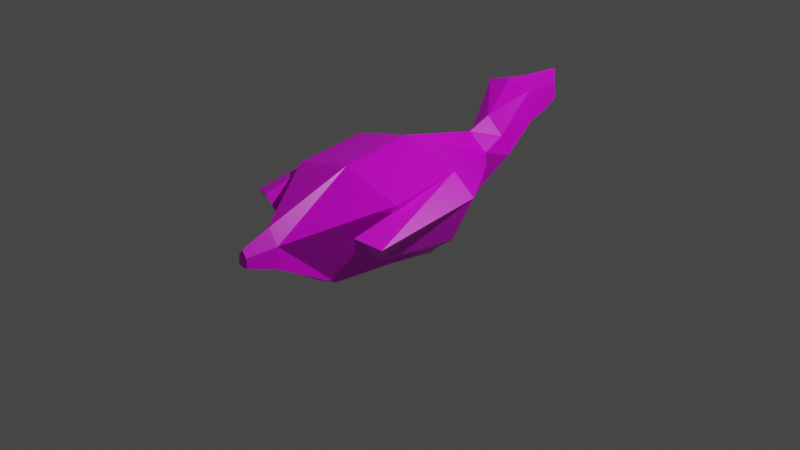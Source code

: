 # Source: duck.blend  (saved by Blender 2.80.75; exported with 4.5.12 LTS)
import bpy
from mathutils import Matrix  # noqa: F401  (used for matrix-valued properties, if any)

bpy.ops.wm.read_factory_settings(use_empty=True)
scene = bpy.context.scene
scene.name = 'Scene'

# ---- collections
col_collection = bpy.data.collections.new('Collection'); scene.collection.children.link(col_collection)

# ---- images (referenced by path relative to the original .blend; pixels are not part of the script)
import os
ASSET_DIR = os.environ.get("B2B_ASSET_DIR", "")  # directory of the original .blend (textures are referenced by path, not embedded)
HERE = os.path.dirname(os.path.abspath(__file__))  # packed textures are extracted next to this script under _unpacked/

def load_image(name, relpath, width, height, colorspace="sRGB"):
    """Load a texture the original file referenced (path relative to the .blend, or extracted next to this script)."""
    p = next((c for c in (os.path.join(HERE, relpath), os.path.join(ASSET_DIR, relpath)) if relpath and os.path.exists(c)), "")
    if p:
        img = bpy.data.images.load(p, check_existing=True)
        img.name = name
    else:  # same state as the original file: an image datablock whose file is absent (Cycles renders it pink)
        img = bpy.data.images.new(name, width, height)
        img.source = "FILE"
        img.filepath = "//" + (relpath or name)
    img.colorspace_settings.name = colorspace
    return img
img_untitled = load_image('Untitled', 'duck.png', 1024, 1024, 'sRGB')

# ---- materials (node trees are filled in below, after node groups)
mat_material = bpy.data.materials.new('Material')
mat_material.alpha_threshold = 0.0
mat_material.use_transparent_shadow = False
mat_material.line_color = (0.0, 0.0, 0.0, 1.0)

# ---- material node trees
mat_material.use_nodes = True; mat_material.node_tree.nodes.clear()
_N = mat_material.node_tree.nodes; _L = mat_material.node_tree.links
n0 = _N.new('ShaderNodeOutputMaterial'); n0.name = 'Material Output'; n0.location = (300, 300)
n1 = _N.new('ShaderNodeBsdfPrincipled'); n1.name = 'Principled BSDF'; n1.location = (10, 300)
n1.distribution = 'GGX'
n1.subsurface_method = 'BURLEY'
n1.inputs[2].default_value = 0.4
n1.inputs[3].default_value = 1.45
n1.inputs[27].default_value = (0.0, 0.0, 0.0, 1.0)
n1.inputs[28].default_value = 1.0
n2 = _N.new('ShaderNodeTexImage'); n2.name = 'Image Texture'; n2.location = (-280, 280)
n2.image = img_untitled
_L.new(n1.outputs[0], n0.inputs[0])
_L.new(n2.outputs[0], n1.inputs[0])
n0.is_active_output = True

# ---- world
world_world = bpy.data.worlds.new('World'); scene.world = world_world
world_world.use_nodes = True; world_world.node_tree.nodes.clear()
_N = world_world.node_tree.nodes; _L = world_world.node_tree.links
n0 = _N.new('ShaderNodeOutputWorld'); n0.name = 'World Output'; n0.location = (300, 300)
n1 = _N.new('ShaderNodeBackground'); n1.name = 'Background'; n1.location = (10, 300)
n1.inputs[0].default_value = (0.05088, 0.05088, 0.05088, 1.0)
_L.new(n1.outputs[0], n0.inputs[0])
n0.is_active_output = True
world_world.color = (0.05088, 0.05088, 0.05088)
world_world.use_sun_shadow = False
world_world.sun_shadow_jitter_overblur = 0.0

# ---- cameras
cam_camera = bpy.data.cameras.new('Camera')
cam_camera.clip_end = 100.0
cam_camera.ortho_scale = 7.314

# ---- lights
light_light = bpy.data.lights.new('Light', 'POINT')
light_light.transmission_factor = 0.0
light_light.energy = 1000.0
light_light.shadow_soft_size = 0.1
light_light.shadow_maximum_resolution = 0.006
light_light.use_absolute_resolution = True

# ---- meshes
me_cube = bpy.data.meshes.new('Cube')
me_cube.from_pydata([(0.2326, 1.012, 0.5059), (0.1217, 0.5765, -0.2713), (0.6924, -0.6859, 0.6102), (0.1201, -0.6043, -0.3273), (-0.2343, 1.012, 0.5059), (-0.1234, 0.5765, -0.2713), (-0.6941, -0.6859, 0.6102), (-0.1167, -0.6042, -0.3361), (-0.2904, 0.1859, -0.3427), (0.6752, 0.08449, 0.7158), (-0.6769, 0.08449, 0.7158), (0.2887, 0.1859, -0.3427), (0.1219, 1.113, 0.07964), (-0.2234, -1.033, -0.2666), (0.2211, -1.034, -0.2502), (-0.1236, 1.113, 0.07964), (0.5516, -0.02357, -0.1164), (-0.5533, -0.02357, -0.1164), (-0.1468, -1.62, 0.08103), (-0.121, -1.613, 0.3069), (0.1209, -1.623, 0.3061), (0.1435, -1.631, 0.08013), (-0.2045, 1.285, 0.607), (0.2028, 1.285, 0.607), (0.2472, 1.353, 0.3832), (-0.2489, 1.353, 0.3832), (-0.3242, 1.659, 1.014), (0.2234, 1.659, 1.014), (0.2781, 1.661, 0.697), (-0.379, 1.661, 0.697), (-0.943, 0.07691, 0.5267), (-0.3262, 0.9251, 0.41), (0.3245, 0.9251, 0.41), (0.9413, 0.07691, 0.5267), (0.1703, 1.018, 0.1674), (-0.172, 1.018, 0.1674), (0.7691, -0.02195, 0.05313), (-0.7707, -0.02195, 0.05313), (0.6515, -1.165, 0.4251), (0.5323, -1.048, 0.07379), (-0.6532, -1.165, 0.4251), (-0.5339, -1.048, 0.07379), (0.9083, -1.066, 0.364), (0.7421, -0.9588, 0.1641), (-0.91, -1.066, 0.364), (-0.7438, -0.9588, 0.1641), (-0.2608, 2.008, 0.98), (0.1599, 2.008, 0.98), (0.202, 2.01, 0.7361), (-0.3028, 2.01, 0.7361), (-0.1893, 2.25, 0.9402), (0.08851, 2.25, 0.9402), (0.1163, 2.251, 0.7791), (-0.2171, 2.251, 0.7791), (-0.0008413, 0.5765, -0.321), (-0.0008413, -0.6859, 0.7849), (0.004045, -0.6105, -0.3958), (-0.0008413, 1.012, 0.6727), (-0.0008413, 0.1859, -0.3967), (-0.0008413, 0.08449, 0.8877), (-0.0008413, 1.113, 0.05652), (0.001087, -1.039, -0.3201), (-5.142e-05, -1.618, 0.4581), (-0.001631, -1.626, 0.05753), (-0.0008413, 1.285, 0.7814), (-0.0008413, 1.353, 0.3831), (-0.05041, 1.659, 1.092), (-0.05041, 1.661, 0.7207), (-0.05041, 2.008, 1.055), (-0.05041, 2.01, 0.7628), (-0.05041, 2.414, 1.031), (-0.05041, 2.415, 0.7901), (-0.07748, -1.918, 0.1628), (-0.06599, -1.915, 0.2634), (-0.01208, -1.917, 0.3309), (0.04182, -1.919, 0.2631), (0.0519, -1.923, 0.1624), (-0.01279, -1.92, 0.1523), (0.2211, -1.034, -0.2502), (0.1201, -0.6043, -0.3273), (0.004045, -0.6105, -0.3958), (0.004045, -0.6105, -0.3958), (-0.1167, -0.6042, -0.3361), (-0.2234, -1.033, -0.2666), (0.001087, -1.039, -0.3201), (0.001087, -1.039, -0.3201), (-0.2904, 0.1859, -0.3427), (-0.2904, 0.1859, -0.3427), (-0.2904, 0.1859, -0.3427), (-0.1167, -0.6042, -0.3361), (-0.1167, -0.6042, -0.3361), (-0.1167, -0.6042, -0.3361), (-0.0008413, 0.5765, -0.321), (-0.0008413, 0.5765, -0.321), (-0.0008413, 0.5765, -0.321), (-0.1234, 0.5765, -0.2713), (-0.1234, 0.5765, -0.2713), (-0.1234, 0.5765, -0.2713), (-0.1234, 0.5765, -0.2713), (-0.1234, 0.5765, -0.2713), (0.1219, 1.113, 0.07964), (0.1219, 1.113, 0.07964), (0.1219, 1.113, 0.07964), (0.1219, 1.113, 0.07964), (0.1219, 1.113, 0.07964), (0.1219, 1.113, 0.07964), (0.1217, 0.5765, -0.2713), (0.1217, 0.5765, -0.2713), (0.1217, 0.5765, -0.2713), (0.1217, 0.5765, -0.2713), (0.1217, 0.5765, -0.2713), (-0.2234, -1.033, -0.2666), (-0.2234, -1.033, -0.2666), (-0.2234, -1.033, -0.2666), (-0.2234, -1.033, -0.2666), (-0.2234, -1.033, -0.2666), (-0.6941, -0.6859, 0.6102), (-0.6941, -0.6859, 0.6102), (-0.6941, -0.6859, 0.6102), (-0.6941, -0.6859, 0.6102), (0.2211, -1.034, -0.2502), (0.2211, -1.034, -0.2502), (0.2211, -1.034, -0.2502), (0.2211, -1.034, -0.2502), (0.2211, -1.034, -0.2502), (0.1201, -0.6043, -0.3273), (0.1201, -0.6043, -0.3273), (0.1201, -0.6043, -0.3273), (-0.1236, 1.113, 0.07964), (-0.1236, 1.113, 0.07964), (-0.1236, 1.113, 0.07964), (-0.1236, 1.113, 0.07964), (-0.1236, 1.113, 0.07964), (-0.1236, 1.113, 0.07964), (-0.0008413, -0.6859, 0.7849), (-0.0008413, -0.6859, 0.7849), (-0.0008413, -0.6859, 0.7849), (-0.0008413, -0.6859, 0.7849), (-0.0008413, -0.6859, 0.7849), (-0.0008413, -0.6859, 0.7849), (-0.0008413, -0.6859, 0.7849), (0.6752, 0.08449, 0.7158), (0.6752, 0.08449, 0.7158), (0.6752, 0.08449, 0.7158), (0.6752, 0.08449, 0.7158), (0.6752, 0.08449, 0.7158), (0.6752, 0.08449, 0.7158), (0.6752, 0.08449, 0.7158), (0.6752, 0.08449, 0.7158), (0.6752, 0.08449, 0.7158), (0.6924, -0.6859, 0.6102), (0.6924, -0.6859, 0.6102), (0.6924, -0.6859, 0.6102), (0.6924, -0.6859, 0.6102), (0.004045, -0.6105, -0.3958), (-0.6769, 0.08449, 0.7158), (-0.6769, 0.08449, 0.7158), (-0.6769, 0.08449, 0.7158), (-0.6769, 0.08449, 0.7158), (-0.6769, 0.08449, 0.7158), (-0.6769, 0.08449, 0.7158), (-0.6769, 0.08449, 0.7158), (-0.6769, 0.08449, 0.7158), (-0.6769, 0.08449, 0.7158), (-0.2343, 1.012, 0.5059), (-0.2343, 1.012, 0.5059), (-0.2343, 1.012, 0.5059), (-0.2343, 1.012, 0.5059), (-0.2343, 1.012, 0.5059), (-0.2343, 1.012, 0.5059), (-0.2343, 1.012, 0.5059), (-0.0008413, 1.012, 0.6727), (-0.0008413, 1.012, 0.6727), (-0.0008413, 1.012, 0.6727), (-0.0008413, 1.012, 0.6727), (-0.0008413, 1.012, 0.6727), (0.2326, 1.012, 0.5059), (0.2326, 1.012, 0.5059), (0.2326, 1.012, 0.5059), (0.2326, 1.012, 0.5059), (0.2326, 1.012, 0.5059), (0.2326, 1.012, 0.5059), (0.2326, 1.012, 0.5059), (0.2887, 0.1859, -0.3427), (0.2887, 0.1859, -0.3427), (0.2887, 0.1859, -0.3427), (0.5516, -0.02357, -0.1164), (0.5516, -0.02357, -0.1164), (0.5516, -0.02357, -0.1164), (0.5516, -0.02357, -0.1164), (0.5516, -0.02357, -0.1164), (0.5516, -0.02357, -0.1164), (0.5516, -0.02357, -0.1164), (0.5516, -0.02357, -0.1164), (0.5516, -0.02357, -0.1164), (0.5516, -0.02357, -0.1164), (-0.0008413, 0.1859, -0.3967), (-0.0008413, 0.1859, -0.3967), (-0.0008413, 0.1859, -0.3967), (-0.0008413, 0.1859, -0.3967), (-0.0008413, 0.1859, -0.3967), (-0.0008413, 0.1859, -0.3967), (-0.0008413, 0.1859, -0.3967), (-0.5533, -0.02357, -0.1164), (-0.5533, -0.02357, -0.1164), (-0.5533, -0.02357, -0.1164), (-0.5533, -0.02357, -0.1164), (-0.5533, -0.02357, -0.1164), (-0.5533, -0.02357, -0.1164), (-0.5533, -0.02357, -0.1164), (-0.5533, -0.02357, -0.1164), (-0.5533, -0.02357, -0.1164), (-0.5533, -0.02357, -0.1164), (-0.0008413, 0.08449, 0.8877), (-0.0008413, 0.08449, 0.8877), (-0.0008413, 0.08449, 0.8877), (-0.0008413, 0.08449, 0.8877), (-0.0008413, 0.08449, 0.8877), (-0.0008413, 1.113, 0.05652), (-0.0008413, 1.113, 0.05652), (-0.0008413, 1.113, 0.05652), (-0.0008413, 1.113, 0.05652), (-0.0008413, 1.113, 0.05652), (0.001087, -1.039, -0.3201), (-0.1468, -1.62, 0.08103), (-0.1468, -1.62, 0.08103), (-0.1468, -1.62, 0.08103), (-0.121, -1.613, 0.3069), (-0.121, -1.613, 0.3069), (-0.121, -1.613, 0.3069), (-0.121, -1.613, 0.3069), (-0.121, -1.613, 0.3069), (-0.121, -1.613, 0.3069), (-0.121, -1.613, 0.3069), (-5.142e-05, -1.618, 0.4581), (-5.142e-05, -1.618, 0.4581), (-5.142e-05, -1.618, 0.4581), (0.1209, -1.623, 0.3061), (0.1209, -1.623, 0.3061), (0.1209, -1.623, 0.3061), (0.1209, -1.623, 0.3061), (0.1209, -1.623, 0.3061), (0.1209, -1.623, 0.3061), (0.1209, -1.623, 0.3061), (0.1435, -1.631, 0.08013), (0.1435, -1.631, 0.08013), (0.1435, -1.631, 0.08013), (-0.001631, -1.626, 0.05753), (-0.001631, -1.626, 0.05753), (-0.001631, -1.626, 0.05753), (-0.001631, -1.626, 0.05753), (-0.001631, -1.626, 0.05753), (-0.001631, -1.626, 0.05753), (-0.001631, -1.626, 0.05753), (-0.0008413, 1.285, 0.7814), (-0.0008413, 1.285, 0.7814), (-0.0008413, 1.285, 0.7814), (-0.0008413, 1.285, 0.7814), (-0.0008413, 1.285, 0.7814), (0.2028, 1.285, 0.607), (0.2028, 1.285, 0.607), (0.2028, 1.285, 0.607), (0.2028, 1.285, 0.607), (0.2028, 1.285, 0.607), (0.2472, 1.353, 0.3832), (0.2472, 1.353, 0.3832), (0.2472, 1.353, 0.3832), (0.2472, 1.353, 0.3832), (-0.2045, 1.285, 0.607), (-0.2045, 1.285, 0.607), (-0.2045, 1.285, 0.607), (-0.2045, 1.285, 0.607), (-0.2045, 1.285, 0.607), (-0.2489, 1.353, 0.3832), (-0.2489, 1.353, 0.3832), (-0.2489, 1.353, 0.3832), (-0.2489, 1.353, 0.3832), (-0.2489, 1.353, 0.3832), (-0.0008413, 1.353, 0.3831), (-0.0008413, 1.353, 0.3831), (-0.0008413, 1.353, 0.3831), (-0.0008413, 1.353, 0.3831), (-0.0008413, 1.353, 0.3831), (-0.0008413, 1.353, 0.3831), (-0.05041, 1.659, 1.092), (-0.05041, 1.659, 1.092), (-0.05041, 1.659, 1.092), (-0.05041, 1.659, 1.092), (-0.05041, 1.659, 1.092), (0.2234, 1.659, 1.014), (0.2234, 1.659, 1.014), (0.2234, 1.659, 1.014), (0.2234, 1.659, 1.014), (0.2234, 1.659, 1.014), (0.2781, 1.661, 0.697), (0.2781, 1.661, 0.697), (0.2781, 1.661, 0.697), (0.2781, 1.661, 0.697), (0.2781, 1.661, 0.697), (-0.3242, 1.659, 1.014), (-0.3242, 1.659, 1.014), (-0.3242, 1.659, 1.014), (-0.3242, 1.659, 1.014), (-0.3242, 1.659, 1.014), (-0.379, 1.661, 0.697), (-0.379, 1.661, 0.697), (-0.379, 1.661, 0.697), (-0.379, 1.661, 0.697), (-0.05041, 1.661, 0.7207), (-0.05041, 1.661, 0.7207), (-0.05041, 1.661, 0.7207), (-0.05041, 1.661, 0.7207), (-0.05041, 1.661, 0.7207), (-0.05041, 1.661, 0.7207), (-0.943, 0.07691, 0.5267), (-0.943, 0.07691, 0.5267), (-0.943, 0.07691, 0.5267), (-0.943, 0.07691, 0.5267), (-0.3262, 0.9251, 0.41), (-0.3262, 0.9251, 0.41), (-0.3262, 0.9251, 0.41), (-0.3262, 0.9251, 0.41), (0.3245, 0.9251, 0.41), (0.3245, 0.9251, 0.41), (0.3245, 0.9251, 0.41), (0.3245, 0.9251, 0.41), (0.9413, 0.07691, 0.5267), (0.9413, 0.07691, 0.5267), (0.9413, 0.07691, 0.5267), (0.9413, 0.07691, 0.5267), (0.1703, 1.018, 0.1674), (0.1703, 1.018, 0.1674), (0.1703, 1.018, 0.1674), (0.1703, 1.018, 0.1674), (-0.172, 1.018, 0.1674), (-0.172, 1.018, 0.1674), (-0.172, 1.018, 0.1674), (-0.172, 1.018, 0.1674), (0.7691, -0.02195, 0.05313), (0.7691, -0.02195, 0.05313), (0.7691, -0.02195, 0.05313), (0.7691, -0.02195, 0.05313), (-0.7707, -0.02195, 0.05313), (-0.7707, -0.02195, 0.05313), (-0.7707, -0.02195, 0.05313), (-0.7707, -0.02195, 0.05313), (0.6515, -1.165, 0.4251), (0.6515, -1.165, 0.4251), (0.6515, -1.165, 0.4251), (0.5323, -1.048, 0.07379), (0.5323, -1.048, 0.07379), (0.5323, -1.048, 0.07379), (-0.6532, -1.165, 0.4251), (-0.6532, -1.165, 0.4251), (-0.6532, -1.165, 0.4251), (-0.5339, -1.048, 0.07379), (-0.5339, -1.048, 0.07379), (-0.5339, -1.048, 0.07379), (0.9083, -1.066, 0.364), (0.9083, -1.066, 0.364), (0.9083, -1.066, 0.364), (0.7421, -0.9588, 0.1641), (0.7421, -0.9588, 0.1641), (0.7421, -0.9588, 0.1641), (0.7421, -0.9588, 0.1641), (0.7421, -0.9588, 0.1641), (-0.91, -1.066, 0.364), (-0.91, -1.066, 0.364), (-0.91, -1.066, 0.364), (-0.7438, -0.9588, 0.1641), (-0.7438, -0.9588, 0.1641), (-0.7438, -0.9588, 0.1641), (-0.7438, -0.9588, 0.1641), (-0.7438, -0.9588, 0.1641), (-0.05041, 2.008, 1.055), (-0.05041, 2.008, 1.055), (-0.05041, 2.008, 1.055), (-0.05041, 2.008, 1.055), (-0.05041, 2.008, 1.055), (0.1599, 2.008, 0.98), (0.1599, 2.008, 0.98), (0.1599, 2.008, 0.98), (0.1599, 2.008, 0.98), (0.1599, 2.008, 0.98), (0.202, 2.01, 0.7361), (0.202, 2.01, 0.7361), (0.202, 2.01, 0.7361), (0.202, 2.01, 0.7361), (0.202, 2.01, 0.7361), (-0.2608, 2.008, 0.98), (-0.2608, 2.008, 0.98), (-0.2608, 2.008, 0.98), (-0.2608, 2.008, 0.98), (-0.2608, 2.008, 0.98), (-0.3028, 2.01, 0.7361), (-0.3028, 2.01, 0.7361), (-0.3028, 2.01, 0.7361), (-0.3028, 2.01, 0.7361), (-0.3028, 2.01, 0.7361), (-0.05041, 2.01, 0.7628), (-0.05041, 2.01, 0.7628), (-0.05041, 2.01, 0.7628), (-0.05041, 2.01, 0.7628), (-0.05041, 2.01, 0.7628), (-0.05041, 2.414, 1.031), (-0.05041, 2.414, 1.031), (-0.05041, 2.414, 1.031), (0.08851, 2.25, 0.9402), (0.08851, 2.25, 0.9402), (0.08851, 2.25, 0.9402), (0.08851, 2.25, 0.9402), (0.1163, 2.251, 0.7791), (0.1163, 2.251, 0.7791), (0.1163, 2.251, 0.7791), (0.1163, 2.251, 0.7791), (-0.1893, 2.25, 0.9402), (-0.1893, 2.25, 0.9402), (-0.1893, 2.25, 0.9402), (-0.1893, 2.25, 0.9402), (-0.2171, 2.251, 0.7791), (-0.2171, 2.251, 0.7791), (-0.2171, 2.251, 0.7791), (-0.2171, 2.251, 0.7791), (-0.05041, 2.415, 0.7901), (-0.05041, 2.415, 0.7901), (-0.05041, 2.415, 0.7901), (-0.05041, 2.415, 0.7901), (-0.05041, 2.415, 0.7901), (-0.1167, -0.6042, -0.3361), (0.001087, -1.039, -0.3201), (-0.06599, -1.915, 0.2634), (-0.06599, -1.915, 0.2634), (-0.06599, -1.915, 0.2634), (-0.07748, -1.918, 0.1628), (-0.07748, -1.918, 0.1628), (-0.07748, -1.918, 0.1628), (-0.07748, -1.918, 0.1628), (-0.01208, -1.917, 0.3309), (-0.01208, -1.917, 0.3309), (-0.01208, -1.917, 0.3309), (-0.01208, -1.917, 0.3309), (-0.01208, -1.917, 0.3309), (0.04182, -1.919, 0.2631), (0.04182, -1.919, 0.2631), (0.04182, -1.919, 0.2631), (0.0519, -1.923, 0.1624), (0.0519, -1.923, 0.1624), (0.0519, -1.923, 0.1624), (0.0519, -1.923, 0.1624), (-0.01279, -1.92, 0.1523), (-0.01279, -1.92, 0.1523), (-0.01279, -1.92, 0.1523), (-0.01279, -1.92, 0.1523), (-0.01279, -1.92, 0.1523), (0.1201, -0.6043, -0.3273), (0.001087, -1.039, -0.3201)], [], [(160, 137, 214), (136, 228, 234), (167, 334, 319), (199, 126, 154), (189, 151, 121), (131, 280, 219), (157, 356, 204), (108, 198, 93), (116, 205, 111), (168, 215, 172), (89, 203, 86), (107, 186, 183), (220, 109, 94), (192, 127, 184), (208, 97, 87), (84, 428, 81), (250, 446, 450), (122, 237, 244), (123, 249, 429), (115, 229, 118), (261, 294, 290), (179, 264, 260), (165, 274, 129), (173, 259, 254), (311, 396, 400), (268, 305, 273), (256, 289, 284), (275, 310, 279), (343, 320, 335), (323, 339, 330), (206, 336, 130), (145, 359, 328), (142, 324, 177), (158, 318, 314), (178, 331, 101), (190, 332, 340), (352, 370, 355), (347, 361, 358), (207, 371, 344), (316, 369, 366), (191, 362, 350), (146, 349, 346), (159, 367, 353), (327, 363, 338), (401, 421, 424), (291, 384, 380), (299, 395, 304), (286, 379, 374), (423, 408, 411), (381, 413, 409), (389, 420, 394), (376, 407, 404), (375, 416, 391), (415, 426, 419), (285, 390, 301), (399, 412, 385), (278, 296, 265), (255, 300, 270), (308, 386, 295), (174, 269, 166), (113, 247, 225), (231, 440, 236), (3, 61, 56), (95, 221, 92), (180, 213, 143), (98, 196, 88), (103, 281, 266), (200, 82, 8), (135, 238, 152), (141, 138, 150), (449, 431, 433), (442, 452, 445), (241, 447, 246), (230, 435, 430), (240, 438, 443), (251, 434, 226), (156, 117, 134), (139, 119, 232), (169, 133, 337), (197, 185, 79), (187, 144, 2), (15, 276, 283), (10, 354, 357), (1, 11, 58), (6, 161, 211), (164, 155, 217), (90, 112, 209), (106, 100, 188), (218, 102, 110), (194, 120, 125), (210, 128, 96), (223, 13, 7), (248, 245, 76), (124, 153, 242), (78, 21, 253), (83, 224, 227), (23, 24, 297), (181, 104, 267), (4, 271, 277), (171, 176, 262), (309, 306, 398), (22, 303, 307), (258, 263, 292), (25, 29, 312), (342, 315, 31), (322, 326, 36), (212, 345, 35), (9, 348, 360), (149, 329, 325), (162, 170, 321), (0, 32, 34), (193, 105, 333), (40, 44, 45), (38, 39, 43), (17, 41, 372), (30, 37, 373), (16, 341, 364), (148, 195, 351), (163, 317, 368), (33, 42, 365), (403, 49, 53), (27, 28, 387), (26, 393, 397), (288, 293, 382), (425, 406, 51), (47, 48, 414), (46, 418, 422), (378, 383, 410), (68, 405, 417), (50, 70, 71), (66, 377, 392), (69, 427, 52), (65, 313, 298), (64, 287, 302), (67, 402, 388), (57, 257, 272), (114, 85, 252), (19, 432, 437), (454, 14, 455), (5, 132, 222), (182, 175, 59), (99, 54, 202), (12, 60, 282), (201, 80, 91), (140, 235, 239), (147, 216, 55), (451, 439, 73), (75, 74, 77), (20, 444, 448), (233, 18, 436), (243, 62, 441), (63, 453, 72)])
me_cube.polygons.foreach_set('use_smooth', [True] * 152)
_uv = me_cube.uv_layers.new(name='UVMap')
_uv.uv.foreach_set('vector', [0.2354, 0.4216, 0.1107, 0.5595, 0.1073, 0.4199, 0.1107, 0.5595, 0.1573, 0.7321, 0.127, 0.7311, 0.8113, 0.3481, 0.75, 0.334, 0.7982, 0.3317, 0.3967, 0.4165, 0.3968, 0.5677, 0.3746, 0.5658, 0.3211, 0.6846, 0.4713, 0.7859, 0.2932, 0.8707, 0.402, 0.241, 0.4332, 0.1964, 0.4242, 0.2445, 0.4948, 0.8685, 0.6425, 0.6823, 0.6505, 0.8685, 0.43, 0.3482, 0.3967, 0.4165, 0.4072, 0.346, 0.8556, 0.8564, 0.6925, 0.9301, 0.6895, 0.7254, 0.1744, 0.2584, 0.1073, 0.4199, 0.1237, 0.2564, 0.3535, 0.5617, 0.2932, 0.435, 0.3443, 0.4083, 0.4948, 0.3695, 0.5429, 0.4799, 0.4951, 0.4444, 0.4242, 0.2445, 0.43, 0.3482, 0.4072, 0.346, 0.4948, 0.463, 0.3968, 0.5677, 0.45, 0.423, 0.7444, 0.1522, 0.6895, 0.2388, 0.6938, 0.1726, 0.3639, 0.6423, 0.3535, 0.5617, 0.3746, 0.5658, 0.2815, 0.8128, 0.2293, 0.8253, 0.2291, 0.8136, 0.2932, 0.8707, 0.4434, 0.945, 0.4023, 0.953, 0.08196, 0.7982, 0.04451, 0.884, 0.04102, 0.7869, 0.6895, 0.7254, 0.848, 0.6676, 0.8556, 0.8564, 0.6289, 0.218, 0.6319, 0.151, 0.6895, 0.1394, 0.6201, 0.27, 0.5859, 0.2147, 0.6289, 0.218, 0.8113, 0.3481, 0.7751, 0.4028, 0.7301, 0.3458, 0.6507, 0.2587, 0.6289, 0.218, 0.6609, 0.2072, 0.435, 0.1348, 0.3979, 0.06634, 0.4442, 0.07229, 0.8179, 0.3987, 0.8191, 0.4722, 0.7751, 0.4028, 0.09464, 0.8177, 0.1326, 0.8618, 0.08196, 0.875, 0.388, 0.1901, 0.435, 0.1348, 0.4332, 0.1964, 0.7758, 0.165, 0.7982, 0.3317, 0.75, 0.334, 0.6055, 0.2906, 0.5731, 0.4793, 0.5587, 0.2787, 0.7444, 0.1522, 0.75, 0.334, 0.7301, 0.3458, 0.9152, 0.0, 0.8759, 0.209, 0.8801, 0.001585, 0.6895, 0.4362, 0.6055, 0.2906, 0.6201, 0.27, 0.2354, 0.4216, 0.1959, 0.2751, 0.2932, 0.4252, 0.6201, 0.27, 0.5587, 0.2787, 0.5396, 0.2638, 0.5429, 0.4799, 0.5587, 0.2787, 0.5731, 0.4793, 0.1816, 0.8528, 0.1496, 0.8146, 0.1816, 0.7869, 0.2291, 0.7922, 0.199, 0.8306, 0.1816, 0.7869, 0.6893, 0.6595, 0.6518, 0.8209, 0.6505, 0.6551, 0.8574, 0.2056, 0.8348, 0.006186, 0.8759, 0.0, 0.9171, 0.4086, 0.878, 0.2465, 0.9171, 0.2286, 1.0, 0.8349, 0.9326, 0.6168, 1.0, 0.6073, 0.2354, 0.4216, 0.2932, 0.6324, 0.2444, 0.6496, 0.655, 0.4504, 0.6259, 0.639, 0.5731, 0.4793, 0.4442, 0.07229, 0.42, 0.02499, 0.4547, 0.0, 0.6895, 0.1394, 0.6269, 0.0868, 0.6712, 0.07784, 0.8759, 0.4831, 0.8112, 0.5322, 0.8191, 0.4722, 0.1092, 0.1346, 0.08063, 0.07359, 0.1127, 0.07241, 0.6231, 0.007876, 0.6557, 0.03509, 0.6265, 0.04101, 0.6712, 0.07784, 0.6265, 0.04101, 0.6557, 0.03509, 0.8548, 0.5406, 0.8084, 0.5735, 0.8112, 0.5322, 0.1127, 0.07241, 0.09635, 0.03067, 0.1156, 0.0, 0.1127, 0.07241, 0.1447, 0.03043, 0.1539, 0.07322, 0.8372, 0.579, 0.8028, 0.5979, 0.8084, 0.5735, 0.1092, 0.1346, 0.1539, 0.07322, 0.1616, 0.1354, 0.4442, 0.07229, 0.4809, 0.03344, 0.49, 0.07913, 0.4332, 0.1964, 0.4948, 0.1436, 0.4785, 0.2027, 0.1181, 0.2059, 0.1616, 0.1354, 0.1641, 0.208, 0.435, 0.1348, 0.49, 0.07913, 0.4948, 0.1436, 0.1237, 0.2564, 0.1641, 0.208, 0.1744, 0.2584, 0.0, 0.7979, 0.04451, 0.884, 0.01771, 0.8881, 0.1573, 0.7321, 0.1358, 0.7864, 0.127, 0.7311, 0.3968, 0.5677, 0.3639, 0.6423, 0.3746, 0.5658, 0.3853, 0.342, 0.4242, 0.2445, 0.4072, 0.346, 0.09315, 0.2588, 0.1073, 0.4199, 0.0, 0.4228, 0.3853, 0.342, 0.3967, 0.4165, 0.3443, 0.4083, 0.4468, 0.2472, 0.4332, 0.1964, 0.4785, 0.2027, 0.3967, 0.4165, 0.3535, 0.5617, 0.3443, 0.4083, 0.1107, 0.5595, 0.1152, 0.7341, 0.0006182, 0.5625, 0.0, 0.4228, 0.1107, 0.5595, 0.0006182, 0.5625, 0.8673, 0.8669, 0.8794, 0.8481, 0.8794, 0.8663, 0.8596, 0.846, 0.8673, 0.8669, 0.8556, 0.8638, 0.4434, 0.945, 0.4256, 1.0, 0.4023, 0.953, 0.848, 0.6676, 0.838, 0.6073, 0.8556, 0.6125, 0.4434, 0.945, 0.4564, 0.993, 0.4439, 0.9964, 0.2815, 0.8128, 0.2293, 0.8021, 0.2819, 0.7869, 0.2354, 0.4216, 0.242, 0.5612, 0.1107, 0.5595, 0.1107, 0.5595, 0.242, 0.5612, 0.1573, 0.7321, 0.8113, 0.3481, 0.7301, 0.3458, 0.75, 0.334, 0.3967, 0.4165, 0.45, 0.423, 0.3968, 0.5677, 0.3211, 0.6846, 0.4695, 0.6469, 0.4713, 0.7859, 0.402, 0.241, 0.388, 0.1901, 0.4332, 0.1964, 0.4948, 0.8685, 0.5803, 0.6551, 0.6425, 0.6823, 0.43, 0.3482, 0.45, 0.423, 0.3967, 0.4165, 0.8556, 0.8564, 0.8346, 0.9929, 0.6925, 0.9301, 0.1744, 0.2584, 0.2354, 0.4216, 0.1073, 0.4199, 0.3535, 0.5617, 0.3239, 0.6356, 0.2932, 0.435, 0.4948, 0.3695, 0.5396, 0.2638, 0.5429, 0.4799, 0.4242, 0.2445, 0.4468, 0.2472, 0.43, 0.3482, 0.4948, 0.463, 0.4051, 0.6469, 0.3968, 0.5677, 0.7444, 0.1522, 0.7301, 0.3458, 0.6895, 0.2388, 0.3639, 0.6423, 0.3239, 0.6356, 0.3535, 0.5617, 0.2815, 0.8128, 0.2819, 0.8391, 0.2293, 0.8253, 0.2932, 0.8707, 0.4713, 0.7859, 0.4434, 0.945, 0.08196, 0.7982, 0.07128, 0.8881, 0.04451, 0.884, 0.6895, 0.7254, 0.8084, 0.656, 0.848, 0.6676, 0.6289, 0.218, 0.5859, 0.2147, 0.6319, 0.151, 0.6201, 0.27, 0.5396, 0.2638, 0.5859, 0.2147, 0.8113, 0.3481, 0.8179, 0.3987, 0.7751, 0.4028, 0.6507, 0.2587, 0.6201, 0.27, 0.6289, 0.218, 0.435, 0.1348, 0.3749, 0.1269, 0.3979, 0.06634, 0.8179, 0.3987, 0.8759, 0.4831, 0.8191, 0.4722, 0.09464, 0.8177, 0.1326, 0.7869, 0.1326, 0.8618, 0.388, 0.1901, 0.3749, 0.1269, 0.435, 0.1348, 0.7758, 0.165, 0.8574, 0.2056, 0.7982, 0.3317, 0.6055, 0.2906, 0.655, 0.4504, 0.5731, 0.4793, 0.7444, 0.1522, 0.7758, 0.165, 0.75, 0.334, 0.9152, 0.0, 0.9152, 0.2286, 0.8759, 0.209, 0.6895, 0.4362, 0.655, 0.4504, 0.6055, 0.2906, 0.2354, 0.4216, 0.1744, 0.2584, 0.1959, 0.2751, 0.6201, 0.27, 0.6055, 0.2906, 0.5587, 0.2787, 0.5429, 0.4799, 0.5396, 0.2638, 0.5587, 0.2787, 0.1816, 0.8528, 0.1326, 0.8574, 0.1496, 0.8146, 0.2291, 0.7922, 0.2291, 0.8587, 0.199, 0.8306, 0.6893, 0.6595, 0.6893, 0.8396, 0.6518, 0.8209, 0.8574, 0.2056, 0.7758, 0.165, 0.8348, 0.006186, 0.9171, 0.4086, 0.8759, 0.4122, 0.878, 0.2465, 1.0, 0.8349, 0.8556, 0.7865, 0.9326, 0.6168, 0.2354, 0.4216, 0.2932, 0.4252, 0.2932, 0.6324, 0.655, 0.4504, 0.6655, 0.6551, 0.6259, 0.639, 0.4442, 0.07229, 0.3979, 0.06634, 0.42, 0.02499, 0.6895, 0.1394, 0.6319, 0.151, 0.6269, 0.0868, 0.8759, 0.4831, 0.8548, 0.5406, 0.8112, 0.5322, 0.1092, 0.1346, 0.06623, 0.1358, 0.08063, 0.07359, 0.6231, 0.007876, 0.6667, 0.0, 0.6557, 0.03509, 0.6712, 0.07784, 0.6269, 0.0868, 0.6265, 0.04101, 0.8548, 0.5406, 0.8372, 0.579, 0.8084, 0.5735, 0.1127, 0.07241, 0.08063, 0.07359, 0.09635, 0.03067, 0.1127, 0.07241, 0.1156, 0.0, 0.1447, 0.03043, 0.8372, 0.579, 0.8461, 0.6073, 0.8028, 0.5979, 0.1092, 0.1346, 0.1127, 0.07241, 0.1539, 0.07322, 0.4442, 0.07229, 0.4547, 0.0, 0.4809, 0.03344, 0.4332, 0.1964, 0.435, 0.1348, 0.4948, 0.1436, 0.1181, 0.2059, 0.1092, 0.1346, 0.1616, 0.1354, 0.435, 0.1348, 0.4442, 0.07229, 0.49, 0.07913, 0.1237, 0.2564, 0.1181, 0.2059, 0.1641, 0.208, 0.0, 0.7979, 0.04102, 0.7869, 0.04451, 0.884, 0.1573, 0.7321, 0.1493, 0.7869, 0.1358, 0.7864, 0.3968, 0.5677, 0.4051, 0.6469, 0.3639, 0.6423, 0.3853, 0.342, 0.402, 0.241, 0.4242, 0.2445, 0.09315, 0.2588, 0.1237, 0.2564, 0.1073, 0.4199, 0.3853, 0.342, 0.4072, 0.346, 0.3967, 0.4165, 0.4468, 0.2472, 0.4242, 0.2445, 0.4332, 0.1964, 0.3967, 0.4165, 0.3746, 0.5658, 0.3535, 0.5617, 0.1107, 0.5595, 0.127, 0.7311, 0.1152, 0.7341, 0.0, 0.4228, 0.1073, 0.4199, 0.1107, 0.5595, 0.8673, 0.8669, 0.8709, 0.8349, 0.8794, 0.8481, 0.8596, 0.846, 0.8709, 0.8349, 0.8673, 0.8669, 0.4434, 0.945, 0.4439, 0.9964, 0.4256, 1.0, 0.848, 0.6676, 0.8084, 0.656, 0.838, 0.6073, 0.4434, 0.945, 0.4713, 0.9373, 0.4564, 0.993, 0.2815, 0.8128, 0.2291, 0.8136, 0.2293, 0.8021])
me_cube.materials.append(mat_material)
me_cube.use_remesh_preserve_volume = False
me_cube.use_remesh_preserve_attributes = False
me_cube.use_mirror_vertex_groups = False
me_cube.use_paint_bone_selection = False
me_cube.use_paint_mask = True
me_cube.update()

# ---- objects
ob_cube = bpy.data.objects.new('Cube', me_cube)
ob_light = bpy.data.objects.new('Light', light_light)
ob_camera = bpy.data.objects.new('Camera', cam_camera)

# ---- transforms, parenting, visibility, modifiers, constraints
ob_cube.location = (0.0, 0.0, 0.0)
ob_cube.lock_rotations_4d = False
ob_cube.empty_display_type = 'ARROWS'
ob_cube.lineart.crease_threshold = 0.0
ob_light.location = (4.076, 1.005, 5.904)
ob_light.rotation_euler = (0.6503, 0.05522, 1.866)
ob_light.lock_rotations_4d = False
ob_light.empty_display_type = 'ARROWS'
ob_light.color = (0.0, 0.0, 0.0, 0.0)
ob_light.lineart.crease_threshold = 0.0
ob_camera.location = (7.359, -6.926, 4.958)
ob_camera.rotation_euler = (1.109, 0.0, 0.8149)
ob_camera.lock_rotations_4d = False
ob_camera.empty_display_type = 'ARROWS'
ob_camera.color = (0.0, 0.0, 0.0, 0.0)
ob_camera.display_type = 'WIRE'
ob_camera.lineart.crease_threshold = 0.0

# ---- collection membership
col_collection.objects.link(ob_cube)
col_collection.objects.link(ob_light)
col_collection.objects.link(ob_camera)

# ---- scene / render settings (as saved in the file)
scene.camera = ob_camera
scene.frame_start = 1; scene.frame_end = 250; scene.frame_set(1)
scene.render.engine = 'BLENDER_EEVEE_NEXT'
scene.cycles.use_denoising = False
scene.cycles.samples = 128
scene.cycles.sampling_pattern = 'TABULATED_SOBOL'
scene.cycles.use_adaptive_sampling = False
scene.cycles.use_light_tree = False
scene.view_settings.view_transform = 'Filmic'
bpy.context.view_layer.update()
